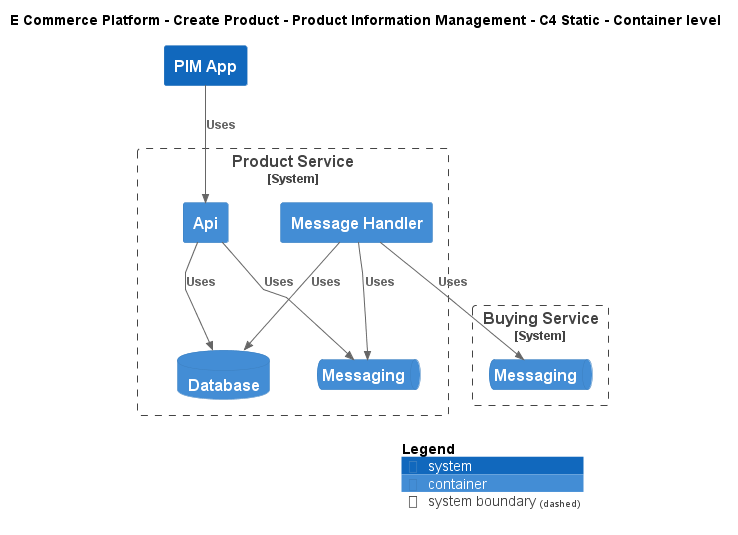

The diagram above was rendered by PlantUML. Its source (embedded in the PNG):
@startuml
!include ..\..\..\.c4s\C4_Container.puml

AddElementTag("c4interflow:lifecycle:new", $bgColor=green, $fontColor=#ffffff, $borderColor=green, $shadowing="False")
AddElementTag("c4interflow:lifecycle:changed", $bgColor=orange, $fontColor=#ffffff, $borderColor=orange, $shadowing="False")
AddElementTag("c4interflow:lifecycle:removed", $bgColor=red, $fontColor=#ffffff, $borderColor=red, $shadowing="False")

AddRelTag("c4interflow:lifecycle:new", $textColor=green, $lineColor=green)
AddRelTag("c4interflow:lifecycle:changed", $textColor=orange, $lineColor=orange)
AddRelTag("c4interflow:lifecycle:removed", $textColor=red, $lineColor=red)

SHOW_PERSON_PORTRAIT()
LAYOUT_TOP_DOWN()

skinparam linetype polyline

title E Commerce Platform - Create Product - Product Information Management - C4 Static - Container level

System(ECommercePlatform.CreateProduct.ProductInformationManagement.SoftwareSystems.PIMApp, "PIM App", "")

System_Boundary(ECommercePlatform.CreateProduct.ProductInformationManagement.SoftwareSystems.ProductService, "Product Service") {
    Container(ECommercePlatform.CreateProduct.ProductInformationManagement.SoftwareSystems.ProductService.Containers.Api, "Api", "", "")
    ContainerDb(ECommercePlatform.CreateProduct.ProductInformationManagement.SoftwareSystems.ProductService.Containers.Database, "Database", "", "")
    ContainerQueue(ECommercePlatform.CreateProduct.ProductInformationManagement.SoftwareSystems.ProductService.Containers.Messaging, "Messaging", "", "")
    Container(ECommercePlatform.CreateProduct.ProductInformationManagement.SoftwareSystems.ProductService.Containers.MessageHandler, "Message Handler", "", "")
}

System_Boundary(ECommercePlatform.CreateProduct.BuyingAndMerchandising.SoftwareSystems.BuyingService, "Buying Service") {
    ContainerQueue(ECommercePlatform.CreateProduct.BuyingAndMerchandising.SoftwareSystems.BuyingService.Containers.Messaging, "Messaging", "", "")
}

Rel(ECommercePlatform.CreateProduct.ProductInformationManagement.SoftwareSystems.PIMApp, ECommercePlatform.CreateProduct.ProductInformationManagement.SoftwareSystems.ProductService.Containers.Api, "Uses")
Rel(ECommercePlatform.CreateProduct.ProductInformationManagement.SoftwareSystems.ProductService.Containers.Api, ECommercePlatform.CreateProduct.ProductInformationManagement.SoftwareSystems.ProductService.Containers.Database, "Uses")
Rel(ECommercePlatform.CreateProduct.ProductInformationManagement.SoftwareSystems.ProductService.Containers.Api, ECommercePlatform.CreateProduct.ProductInformationManagement.SoftwareSystems.ProductService.Containers.Messaging, "Uses")
Rel(ECommercePlatform.CreateProduct.ProductInformationManagement.SoftwareSystems.ProductService.Containers.MessageHandler, ECommercePlatform.CreateProduct.BuyingAndMerchandising.SoftwareSystems.BuyingService.Containers.Messaging, "Uses")
Rel(ECommercePlatform.CreateProduct.ProductInformationManagement.SoftwareSystems.ProductService.Containers.MessageHandler, ECommercePlatform.CreateProduct.ProductInformationManagement.SoftwareSystems.ProductService.Containers.Database, "Uses")
Rel(ECommercePlatform.CreateProduct.ProductInformationManagement.SoftwareSystems.ProductService.Containers.MessageHandler, ECommercePlatform.CreateProduct.ProductInformationManagement.SoftwareSystems.ProductService.Containers.Messaging, "Uses")


SHOW_LEGEND()
@enduml